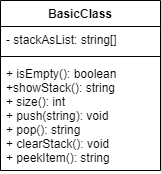

The diagram above was exported from draw.io. Its source (the exported page's mxGraphModel, read from the mxfile embedded in the PNG):
<mxGraphModel dx="1086" dy="700" grid="1" gridSize="10" guides="1" tooltips="1" connect="1" arrows="1" fold="1" page="1" pageScale="1" pageWidth="827" pageHeight="1169" math="0" shadow="0">
  <root>
    <mxCell id="0" />
    <mxCell id="1" parent="0" />
    <mxCell id="2" value="BasicClass" style="swimlane;fontStyle=1;align=center;verticalAlign=top;childLayout=stackLayout;horizontal=1;startSize=26;horizontalStack=0;resizeParent=1;resizeParentMax=0;resizeLast=0;collapsible=1;marginBottom=0;" vertex="1" parent="1">
      <mxGeometry x="450" y="210" width="160" height="170" as="geometry">
        <mxRectangle x="40" y="40" width="110" height="30" as="alternateBounds" />
      </mxGeometry>
    </mxCell>
    <mxCell id="3" value="- stackAsList: string[]" style="text;strokeColor=none;fillColor=none;align=left;verticalAlign=top;spacingLeft=4;spacingRight=4;overflow=hidden;rotatable=0;points=[[0,0.5],[1,0.5]];portConstraint=eastwest;" vertex="1" parent="2">
      <mxGeometry y="26" width="160" height="26" as="geometry" />
    </mxCell>
    <mxCell id="4" value="" style="line;strokeWidth=1;fillColor=none;align=left;verticalAlign=middle;spacingTop=-1;spacingLeft=3;spacingRight=3;rotatable=0;labelPosition=right;points=[];portConstraint=eastwest;strokeColor=inherit;" vertex="1" parent="2">
      <mxGeometry y="52" width="160" height="8" as="geometry" />
    </mxCell>
    <mxCell id="5" value="+ isEmpty(): boolean&#10;+showStack(): string&#10;+ size(): int&#10;+ push(string): void&#10;+ pop(): string&#10;+ clearStack(): void&#10;+ peekItem(): string" style="text;strokeColor=none;fillColor=none;align=left;verticalAlign=top;spacingLeft=4;spacingRight=4;overflow=hidden;rotatable=0;points=[[0,0.5],[1,0.5]];portConstraint=eastwest;" vertex="1" parent="2">
      <mxGeometry y="60" width="160" height="110" as="geometry" />
    </mxCell>
  </root>
</mxGraphModel>